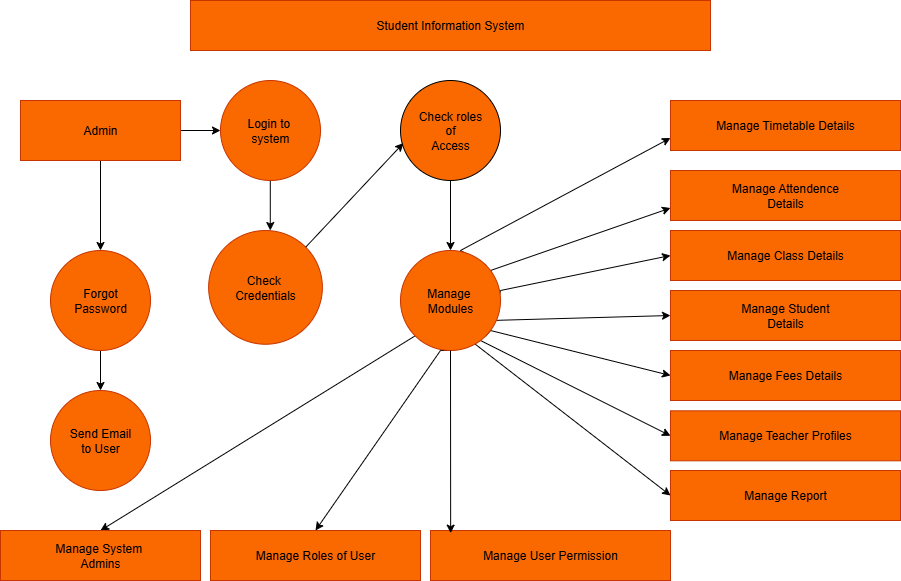

The diagram above was exported from draw.io. Its source (the exported page's mxGraphModel, read from the mxfile embedded in the PNG):
<mxGraphModel dx="1303" dy="703" grid="1" gridSize="10" guides="0" tooltips="1" connect="1" arrows="1" fold="1" page="1" pageScale="1" pageWidth="850" pageHeight="1100" background="light-dark(#FFFFFF,#FFFFFF)" math="0" shadow="0">
  <root>
    <mxCell id="0" />
    <mxCell id="1" parent="0" />
    <mxCell id="6yaZZLIpl762u7EL7ZjS-2" value="Student Information System" style="rounded=0;whiteSpace=wrap;html=1;fillColor=#fa6800;strokeColor=#C73500;fontColor=#000000;" parent="1" vertex="1">
      <mxGeometry x="200" y="50" width="520" height="50" as="geometry" />
    </mxCell>
    <mxCell id="mDFC65DR3bakcjQ-Wiib-23" style="edgeStyle=orthogonalEdgeStyle;rounded=0;orthogonalLoop=1;jettySize=auto;html=1;exitX=0.5;exitY=1;exitDx=0;exitDy=0;entryX=0.5;entryY=0;entryDx=0;entryDy=0;strokeColor=light-dark(#000000,#000000);" edge="1" parent="1" source="6yaZZLIpl762u7EL7ZjS-4" target="mDFC65DR3bakcjQ-Wiib-22">
      <mxGeometry relative="1" as="geometry" />
    </mxCell>
    <mxCell id="mDFC65DR3bakcjQ-Wiib-26" style="edgeStyle=orthogonalEdgeStyle;rounded=0;orthogonalLoop=1;jettySize=auto;html=1;exitX=1;exitY=0.5;exitDx=0;exitDy=0;entryX=0;entryY=0.5;entryDx=0;entryDy=0;strokeColor=light-dark(#000000,#000000);" edge="1" parent="1" source="6yaZZLIpl762u7EL7ZjS-4" target="6yaZZLIpl762u7EL7ZjS-5">
      <mxGeometry relative="1" as="geometry" />
    </mxCell>
    <mxCell id="6yaZZLIpl762u7EL7ZjS-4" value="Admin" style="rounded=0;whiteSpace=wrap;html=1;fillColor=#fa6800;fontColor=#000000;strokeColor=#C73500;" parent="1" vertex="1">
      <mxGeometry x="30" y="150" width="160" height="60" as="geometry" />
    </mxCell>
    <mxCell id="mDFC65DR3bakcjQ-Wiib-11" style="edgeStyle=orthogonalEdgeStyle;rounded=0;orthogonalLoop=1;jettySize=auto;html=1;exitX=0.5;exitY=1;exitDx=0;exitDy=0;strokeColor=light-dark(#000000,#000000);" edge="1" parent="1" source="6yaZZLIpl762u7EL7ZjS-5">
      <mxGeometry relative="1" as="geometry">
        <mxPoint x="279.7777777777778" y="280" as="targetPoint" />
        <Array as="points">
          <mxPoint x="280" y="280" />
          <mxPoint x="280" y="280" />
        </Array>
      </mxGeometry>
    </mxCell>
    <mxCell id="6yaZZLIpl762u7EL7ZjS-5" value="Login to&amp;nbsp;&lt;div&gt;system&lt;/div&gt;" style="ellipse;whiteSpace=wrap;html=1;aspect=fixed;fillColor=#fa6800;fontColor=#000000;strokeColor=#C73500;" parent="1" vertex="1">
      <mxGeometry x="230" y="130" width="100" height="100" as="geometry" />
    </mxCell>
    <mxCell id="mDFC65DR3bakcjQ-Wiib-15" style="edgeStyle=orthogonalEdgeStyle;rounded=0;orthogonalLoop=1;jettySize=auto;html=1;exitX=0.5;exitY=1;exitDx=0;exitDy=0;entryX=0.5;entryY=0;entryDx=0;entryDy=0;strokeColor=light-dark(#000000,#000000);" edge="1" parent="1" source="6yaZZLIpl762u7EL7ZjS-6" target="6yaZZLIpl762u7EL7ZjS-8">
      <mxGeometry relative="1" as="geometry" />
    </mxCell>
    <mxCell id="6yaZZLIpl762u7EL7ZjS-6" value="Check roles&lt;div&gt;of&lt;/div&gt;&lt;div&gt;Access&lt;/div&gt;" style="ellipse;whiteSpace=wrap;html=1;aspect=fixed;fillColor=#fa6800;fontColor=#000000;strokeColor=default;" parent="1" vertex="1">
      <mxGeometry x="410" y="130" width="100" height="100" as="geometry" />
    </mxCell>
    <mxCell id="6yaZZLIpl762u7EL7ZjS-7" value="Check&amp;nbsp;&lt;div&gt;Credentials&lt;/div&gt;" style="ellipse;whiteSpace=wrap;html=1;aspect=fixed;fillColor=#fa6800;fontColor=#000000;strokeColor=#C73500;" parent="1" vertex="1">
      <mxGeometry x="218.13" y="280" width="113.75" height="113.75" as="geometry" />
    </mxCell>
    <mxCell id="mDFC65DR3bakcjQ-Wiib-30" style="edgeStyle=none;rounded=0;orthogonalLoop=1;jettySize=auto;html=1;exitX=1;exitY=0;exitDx=0;exitDy=0;entryX=0;entryY=0.75;entryDx=0;entryDy=0;strokeColor=light-dark(#000000,#000000);" edge="1" parent="1" source="6yaZZLIpl762u7EL7ZjS-8" target="6yaZZLIpl762u7EL7ZjS-12">
      <mxGeometry relative="1" as="geometry">
        <Array as="points">
          <mxPoint x="470" y="300" />
        </Array>
      </mxGeometry>
    </mxCell>
    <mxCell id="mDFC65DR3bakcjQ-Wiib-31" style="edgeStyle=none;rounded=0;orthogonalLoop=1;jettySize=auto;html=1;exitX=1;exitY=0.5;exitDx=0;exitDy=0;entryX=0;entryY=0.75;entryDx=0;entryDy=0;strokeColor=light-dark(#000000,#000000);" edge="1" parent="1" source="6yaZZLIpl762u7EL7ZjS-8" target="6yaZZLIpl762u7EL7ZjS-13">
      <mxGeometry relative="1" as="geometry">
        <Array as="points">
          <mxPoint x="500" y="320" />
        </Array>
      </mxGeometry>
    </mxCell>
    <mxCell id="mDFC65DR3bakcjQ-Wiib-32" style="edgeStyle=none;rounded=0;orthogonalLoop=1;jettySize=auto;html=1;exitX=0.947;exitY=0.653;exitDx=0;exitDy=0;entryX=0;entryY=0.5;entryDx=0;entryDy=0;strokeColor=light-dark(#000000,#000000);exitPerimeter=0;" edge="1" parent="1" source="6yaZZLIpl762u7EL7ZjS-8" target="6yaZZLIpl762u7EL7ZjS-14">
      <mxGeometry relative="1" as="geometry">
        <mxPoint x="495.3553390593213" y="370.3553390593214" as="sourcePoint" />
        <mxPoint x="680" y="290" as="targetPoint" />
        <Array as="points">
          <mxPoint x="510" y="340" />
        </Array>
      </mxGeometry>
    </mxCell>
    <mxCell id="mDFC65DR3bakcjQ-Wiib-38" style="edgeStyle=none;rounded=0;orthogonalLoop=1;jettySize=auto;html=1;exitX=1;exitY=1;exitDx=0;exitDy=0;entryX=0;entryY=0.5;entryDx=0;entryDy=0;strokeColor=light-dark(#000000,#000000);" edge="1" parent="1" source="6yaZZLIpl762u7EL7ZjS-8" target="6yaZZLIpl762u7EL7ZjS-15">
      <mxGeometry relative="1" as="geometry">
        <Array as="points">
          <mxPoint x="500" y="370" />
        </Array>
      </mxGeometry>
    </mxCell>
    <mxCell id="mDFC65DR3bakcjQ-Wiib-39" style="edgeStyle=none;rounded=0;orthogonalLoop=1;jettySize=auto;html=1;exitX=1;exitY=1;exitDx=0;exitDy=0;entryX=0;entryY=0.5;entryDx=0;entryDy=0;strokeColor=light-dark(#000000,#000000);" edge="1" parent="1" source="6yaZZLIpl762u7EL7ZjS-8" target="6yaZZLIpl762u7EL7ZjS-16">
      <mxGeometry relative="1" as="geometry">
        <Array as="points">
          <mxPoint x="500" y="380" />
        </Array>
      </mxGeometry>
    </mxCell>
    <mxCell id="mDFC65DR3bakcjQ-Wiib-41" style="edgeStyle=none;rounded=0;orthogonalLoop=1;jettySize=auto;html=1;exitX=0.5;exitY=1;exitDx=0;exitDy=0;entryX=0;entryY=0.5;entryDx=0;entryDy=0;strokeColor=light-dark(#000000,#000000);" edge="1" parent="1" source="6yaZZLIpl762u7EL7ZjS-8" target="6yaZZLIpl762u7EL7ZjS-17">
      <mxGeometry relative="1" as="geometry">
        <Array as="points">
          <mxPoint x="490" y="390" />
        </Array>
      </mxGeometry>
    </mxCell>
    <mxCell id="mDFC65DR3bakcjQ-Wiib-42" style="edgeStyle=none;rounded=0;orthogonalLoop=1;jettySize=auto;html=1;exitX=0.5;exitY=1;exitDx=0;exitDy=0;entryX=0;entryY=0.5;entryDx=0;entryDy=0;strokeColor=light-dark(#000000,#000000);" edge="1" parent="1" source="6yaZZLIpl762u7EL7ZjS-8" target="6yaZZLIpl762u7EL7ZjS-18">
      <mxGeometry relative="1" as="geometry">
        <Array as="points">
          <mxPoint x="480" y="390" />
        </Array>
      </mxGeometry>
    </mxCell>
    <mxCell id="mDFC65DR3bakcjQ-Wiib-43" style="edgeStyle=none;rounded=0;orthogonalLoop=1;jettySize=auto;html=1;exitX=0;exitY=1;exitDx=0;exitDy=0;entryX=0.5;entryY=0;entryDx=0;entryDy=0;strokeColor=light-dark(#000000,#000000);" edge="1" parent="1" source="6yaZZLIpl762u7EL7ZjS-8" target="6yaZZLIpl762u7EL7ZjS-11">
      <mxGeometry relative="1" as="geometry" />
    </mxCell>
    <mxCell id="mDFC65DR3bakcjQ-Wiib-44" style="edgeStyle=none;rounded=0;orthogonalLoop=1;jettySize=auto;html=1;exitX=0.5;exitY=1;exitDx=0;exitDy=0;entryX=0.5;entryY=0;entryDx=0;entryDy=0;strokeColor=light-dark(#000000,#000000);" edge="1" parent="1" source="6yaZZLIpl762u7EL7ZjS-8" target="mDFC65DR3bakcjQ-Wiib-2">
      <mxGeometry relative="1" as="geometry">
        <Array as="points">
          <mxPoint x="450" y="400" />
        </Array>
      </mxGeometry>
    </mxCell>
    <mxCell id="6yaZZLIpl762u7EL7ZjS-8" value="Manage&amp;nbsp;&lt;div&gt;Modules&lt;/div&gt;" style="ellipse;whiteSpace=wrap;html=1;aspect=fixed;fillColor=#fa6800;fontColor=#000000;strokeColor=#C73500;" parent="1" vertex="1">
      <mxGeometry x="410" y="300" width="100" height="100" as="geometry" />
    </mxCell>
    <mxCell id="6yaZZLIpl762u7EL7ZjS-10" value="Send Email&lt;div&gt;to User&lt;/div&gt;" style="ellipse;whiteSpace=wrap;html=1;aspect=fixed;fillColor=#fa6800;fontColor=#000000;strokeColor=#C73500;" parent="1" vertex="1">
      <mxGeometry x="60" y="440" width="100" height="100" as="geometry" />
    </mxCell>
    <mxCell id="6yaZZLIpl762u7EL7ZjS-11" value="Manage System&amp;nbsp;&lt;div&gt;Admins&lt;/div&gt;" style="rounded=0;whiteSpace=wrap;html=1;fillColor=#fa6800;fontColor=#000000;strokeColor=#C73500;" parent="1" vertex="1">
      <mxGeometry x="9.999999999999996" y="580" width="200" height="50" as="geometry" />
    </mxCell>
    <mxCell id="6yaZZLIpl762u7EL7ZjS-12" value="Manage Timetable Details" style="rounded=0;whiteSpace=wrap;html=1;fillColor=#fa6800;fontColor=#000000;strokeColor=#C73500;" parent="1" vertex="1">
      <mxGeometry x="680" y="150" width="230" height="50" as="geometry" />
    </mxCell>
    <mxCell id="6yaZZLIpl762u7EL7ZjS-13" value="Manage Attendence&lt;div&gt;Details&lt;/div&gt;" style="rounded=0;whiteSpace=wrap;html=1;fillColor=#fa6800;fontColor=#000000;strokeColor=#C73500;" parent="1" vertex="1">
      <mxGeometry x="680" y="220" width="230" height="50" as="geometry" />
    </mxCell>
    <mxCell id="6yaZZLIpl762u7EL7ZjS-14" value="Manage Class Details" style="rounded=0;whiteSpace=wrap;html=1;fillColor=#fa6800;fontColor=#000000;strokeColor=#C73500;" parent="1" vertex="1">
      <mxGeometry x="680" y="280" width="230" height="50" as="geometry" />
    </mxCell>
    <mxCell id="6yaZZLIpl762u7EL7ZjS-15" value="Manage Student&lt;div&gt;Details&lt;/div&gt;" style="rounded=0;whiteSpace=wrap;html=1;fillColor=#fa6800;fontColor=#000000;strokeColor=#C73500;" parent="1" vertex="1">
      <mxGeometry x="680" y="340" width="230" height="50" as="geometry" />
    </mxCell>
    <mxCell id="6yaZZLIpl762u7EL7ZjS-16" value="Manage Fees Details" style="rounded=0;whiteSpace=wrap;html=1;fillColor=#fa6800;fontColor=#000000;strokeColor=#C73500;" parent="1" vertex="1">
      <mxGeometry x="680" y="400" width="230" height="50" as="geometry" />
    </mxCell>
    <mxCell id="6yaZZLIpl762u7EL7ZjS-17" value="Manage Teacher Profiles" style="rounded=0;whiteSpace=wrap;html=1;fillColor=#fa6800;fontColor=#000000;strokeColor=#C73500;" parent="1" vertex="1">
      <mxGeometry x="680" y="460.31" width="230" height="50" as="geometry" />
    </mxCell>
    <mxCell id="6yaZZLIpl762u7EL7ZjS-18" value="Manage Report" style="rounded=0;whiteSpace=wrap;html=1;fillColor=#fa6800;fontColor=#000000;strokeColor=#C73500;" parent="1" vertex="1">
      <mxGeometry x="680" y="520" width="230" height="50" as="geometry" />
    </mxCell>
    <mxCell id="mDFC65DR3bakcjQ-Wiib-1" value="Manage User&amp;nbsp;&lt;span style=&quot;background-color: transparent; color: light-dark(rgb(0, 0, 0), rgb(237, 237, 237));&quot;&gt;Permission&lt;/span&gt;" style="rounded=0;whiteSpace=wrap;html=1;fillColor=#fa6800;fontColor=#000000;strokeColor=#C73500;" vertex="1" parent="1">
      <mxGeometry x="440" y="580" width="240" height="50" as="geometry" />
    </mxCell>
    <mxCell id="mDFC65DR3bakcjQ-Wiib-2" value="Manage Roles of User" style="rounded=0;whiteSpace=wrap;html=1;fillColor=#fa6800;fontColor=#000000;strokeColor=#C73500;" vertex="1" parent="1">
      <mxGeometry x="220" y="580" width="210" height="50" as="geometry" />
    </mxCell>
    <mxCell id="mDFC65DR3bakcjQ-Wiib-46" style="edgeStyle=none;rounded=0;orthogonalLoop=1;jettySize=auto;html=1;exitX=0.5;exitY=1;exitDx=0;exitDy=0;strokeColor=light-dark(#000000,#000000);" edge="1" parent="1" source="mDFC65DR3bakcjQ-Wiib-22" target="6yaZZLIpl762u7EL7ZjS-10">
      <mxGeometry relative="1" as="geometry" />
    </mxCell>
    <mxCell id="mDFC65DR3bakcjQ-Wiib-22" value="Forgot&lt;div&gt;Password&lt;/div&gt;" style="ellipse;whiteSpace=wrap;html=1;aspect=fixed;fillColor=#fa6800;fontColor=#000000;strokeColor=#C73500;" vertex="1" parent="1">
      <mxGeometry x="60" y="300" width="100" height="100" as="geometry" />
    </mxCell>
    <mxCell id="mDFC65DR3bakcjQ-Wiib-34" style="edgeStyle=none;rounded=0;orthogonalLoop=1;jettySize=auto;html=1;exitX=0.5;exitY=1;exitDx=0;exitDy=0;entryX=0.084;entryY=0.053;entryDx=0;entryDy=0;entryPerimeter=0;strokeColor=light-dark(#000000,#000000);" edge="1" parent="1" source="6yaZZLIpl762u7EL7ZjS-8" target="mDFC65DR3bakcjQ-Wiib-1">
      <mxGeometry relative="1" as="geometry" />
    </mxCell>
    <mxCell id="mDFC65DR3bakcjQ-Wiib-36" style="edgeStyle=none;rounded=0;orthogonalLoop=1;jettySize=auto;html=1;entryX=1;entryY=0.5;entryDx=0;entryDy=0;" edge="1" parent="1" source="6yaZZLIpl762u7EL7ZjS-8" target="6yaZZLIpl762u7EL7ZjS-8">
      <mxGeometry relative="1" as="geometry" />
    </mxCell>
    <mxCell id="mDFC65DR3bakcjQ-Wiib-45" style="edgeStyle=none;rounded=0;orthogonalLoop=1;jettySize=auto;html=1;exitX=1;exitY=0;exitDx=0;exitDy=0;entryX=0.029;entryY=0.626;entryDx=0;entryDy=0;entryPerimeter=0;strokeColor=light-dark(#000000,#000000);" edge="1" parent="1" source="6yaZZLIpl762u7EL7ZjS-7" target="6yaZZLIpl762u7EL7ZjS-6">
      <mxGeometry relative="1" as="geometry" />
    </mxCell>
  </root>
</mxGraphModel>